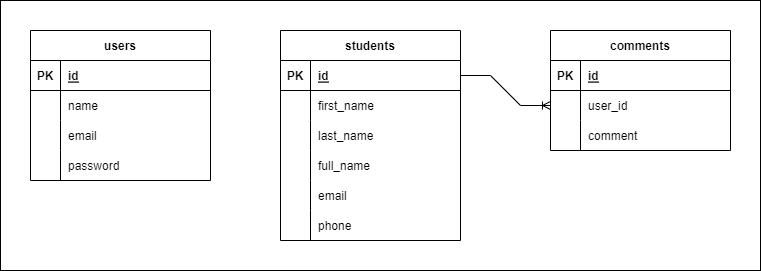

The diagram above was exported from draw.io. Its source (the exported page's mxGraphModel, read from the mxfile embedded in the PNG):
<mxGraphModel dx="868" dy="492" grid="1" gridSize="10" guides="1" tooltips="1" connect="1" arrows="1" fold="1" page="1" pageScale="1" pageWidth="827" pageHeight="1169" math="0" shadow="0">
  <root>
    <mxCell id="0" />
    <mxCell id="1" parent="0" />
    <mxCell id="e5OjhVuRJGwGWhuH6_fg-1" value="users" style="shape=table;startSize=30;container=1;collapsible=1;childLayout=tableLayout;fixedRows=1;rowLines=0;fontStyle=1;align=center;resizeLast=1;" vertex="1" parent="1">
      <mxGeometry x="60" y="150" width="180" height="150" as="geometry" />
    </mxCell>
    <mxCell id="e5OjhVuRJGwGWhuH6_fg-2" value="" style="shape=tableRow;horizontal=0;startSize=0;swimlaneHead=0;swimlaneBody=0;fillColor=none;collapsible=0;dropTarget=0;points=[[0,0.5],[1,0.5]];portConstraint=eastwest;top=0;left=0;right=0;bottom=1;" vertex="1" parent="e5OjhVuRJGwGWhuH6_fg-1">
      <mxGeometry y="30" width="180" height="30" as="geometry" />
    </mxCell>
    <mxCell id="e5OjhVuRJGwGWhuH6_fg-3" value="PK" style="shape=partialRectangle;connectable=0;fillColor=none;top=0;left=0;bottom=0;right=0;fontStyle=1;overflow=hidden;" vertex="1" parent="e5OjhVuRJGwGWhuH6_fg-2">
      <mxGeometry width="30" height="30" as="geometry">
        <mxRectangle width="30" height="30" as="alternateBounds" />
      </mxGeometry>
    </mxCell>
    <mxCell id="e5OjhVuRJGwGWhuH6_fg-4" value="id" style="shape=partialRectangle;connectable=0;fillColor=none;top=0;left=0;bottom=0;right=0;align=left;spacingLeft=6;fontStyle=5;overflow=hidden;" vertex="1" parent="e5OjhVuRJGwGWhuH6_fg-2">
      <mxGeometry x="30" width="150" height="30" as="geometry">
        <mxRectangle width="150" height="30" as="alternateBounds" />
      </mxGeometry>
    </mxCell>
    <mxCell id="e5OjhVuRJGwGWhuH6_fg-5" value="" style="shape=tableRow;horizontal=0;startSize=0;swimlaneHead=0;swimlaneBody=0;fillColor=none;collapsible=0;dropTarget=0;points=[[0,0.5],[1,0.5]];portConstraint=eastwest;top=0;left=0;right=0;bottom=0;" vertex="1" parent="e5OjhVuRJGwGWhuH6_fg-1">
      <mxGeometry y="60" width="180" height="30" as="geometry" />
    </mxCell>
    <mxCell id="e5OjhVuRJGwGWhuH6_fg-6" value="" style="shape=partialRectangle;connectable=0;fillColor=none;top=0;left=0;bottom=0;right=0;editable=1;overflow=hidden;" vertex="1" parent="e5OjhVuRJGwGWhuH6_fg-5">
      <mxGeometry width="30" height="30" as="geometry">
        <mxRectangle width="30" height="30" as="alternateBounds" />
      </mxGeometry>
    </mxCell>
    <mxCell id="e5OjhVuRJGwGWhuH6_fg-7" value="name" style="shape=partialRectangle;connectable=0;fillColor=none;top=0;left=0;bottom=0;right=0;align=left;spacingLeft=6;overflow=hidden;" vertex="1" parent="e5OjhVuRJGwGWhuH6_fg-5">
      <mxGeometry x="30" width="150" height="30" as="geometry">
        <mxRectangle width="150" height="30" as="alternateBounds" />
      </mxGeometry>
    </mxCell>
    <mxCell id="e5OjhVuRJGwGWhuH6_fg-8" value="" style="shape=tableRow;horizontal=0;startSize=0;swimlaneHead=0;swimlaneBody=0;fillColor=none;collapsible=0;dropTarget=0;points=[[0,0.5],[1,0.5]];portConstraint=eastwest;top=0;left=0;right=0;bottom=0;" vertex="1" parent="e5OjhVuRJGwGWhuH6_fg-1">
      <mxGeometry y="90" width="180" height="30" as="geometry" />
    </mxCell>
    <mxCell id="e5OjhVuRJGwGWhuH6_fg-9" value="" style="shape=partialRectangle;connectable=0;fillColor=none;top=0;left=0;bottom=0;right=0;editable=1;overflow=hidden;" vertex="1" parent="e5OjhVuRJGwGWhuH6_fg-8">
      <mxGeometry width="30" height="30" as="geometry">
        <mxRectangle width="30" height="30" as="alternateBounds" />
      </mxGeometry>
    </mxCell>
    <mxCell id="e5OjhVuRJGwGWhuH6_fg-10" value="email" style="shape=partialRectangle;connectable=0;fillColor=none;top=0;left=0;bottom=0;right=0;align=left;spacingLeft=6;overflow=hidden;" vertex="1" parent="e5OjhVuRJGwGWhuH6_fg-8">
      <mxGeometry x="30" width="150" height="30" as="geometry">
        <mxRectangle width="150" height="30" as="alternateBounds" />
      </mxGeometry>
    </mxCell>
    <mxCell id="e5OjhVuRJGwGWhuH6_fg-11" value="" style="shape=tableRow;horizontal=0;startSize=0;swimlaneHead=0;swimlaneBody=0;fillColor=none;collapsible=0;dropTarget=0;points=[[0,0.5],[1,0.5]];portConstraint=eastwest;top=0;left=0;right=0;bottom=0;" vertex="1" parent="e5OjhVuRJGwGWhuH6_fg-1">
      <mxGeometry y="120" width="180" height="30" as="geometry" />
    </mxCell>
    <mxCell id="e5OjhVuRJGwGWhuH6_fg-12" value="" style="shape=partialRectangle;connectable=0;fillColor=none;top=0;left=0;bottom=0;right=0;editable=1;overflow=hidden;" vertex="1" parent="e5OjhVuRJGwGWhuH6_fg-11">
      <mxGeometry width="30" height="30" as="geometry">
        <mxRectangle width="30" height="30" as="alternateBounds" />
      </mxGeometry>
    </mxCell>
    <mxCell id="e5OjhVuRJGwGWhuH6_fg-13" value="password" style="shape=partialRectangle;connectable=0;fillColor=none;top=0;left=0;bottom=0;right=0;align=left;spacingLeft=6;overflow=hidden;" vertex="1" parent="e5OjhVuRJGwGWhuH6_fg-11">
      <mxGeometry x="30" width="150" height="30" as="geometry">
        <mxRectangle width="150" height="30" as="alternateBounds" />
      </mxGeometry>
    </mxCell>
    <mxCell id="e5OjhVuRJGwGWhuH6_fg-17" value="students" style="shape=table;startSize=30;container=1;collapsible=1;childLayout=tableLayout;fixedRows=1;rowLines=0;fontStyle=1;align=center;resizeLast=1;" vertex="1" parent="1">
      <mxGeometry x="310" y="150" width="180" height="210" as="geometry" />
    </mxCell>
    <mxCell id="e5OjhVuRJGwGWhuH6_fg-18" value="" style="shape=tableRow;horizontal=0;startSize=0;swimlaneHead=0;swimlaneBody=0;fillColor=none;collapsible=0;dropTarget=0;points=[[0,0.5],[1,0.5]];portConstraint=eastwest;top=0;left=0;right=0;bottom=1;" vertex="1" parent="e5OjhVuRJGwGWhuH6_fg-17">
      <mxGeometry y="30" width="180" height="30" as="geometry" />
    </mxCell>
    <mxCell id="e5OjhVuRJGwGWhuH6_fg-19" value="PK" style="shape=partialRectangle;connectable=0;fillColor=none;top=0;left=0;bottom=0;right=0;fontStyle=1;overflow=hidden;" vertex="1" parent="e5OjhVuRJGwGWhuH6_fg-18">
      <mxGeometry width="30" height="30" as="geometry">
        <mxRectangle width="30" height="30" as="alternateBounds" />
      </mxGeometry>
    </mxCell>
    <mxCell id="e5OjhVuRJGwGWhuH6_fg-20" value="id" style="shape=partialRectangle;connectable=0;fillColor=none;top=0;left=0;bottom=0;right=0;align=left;spacingLeft=6;fontStyle=5;overflow=hidden;" vertex="1" parent="e5OjhVuRJGwGWhuH6_fg-18">
      <mxGeometry x="30" width="150" height="30" as="geometry">
        <mxRectangle width="150" height="30" as="alternateBounds" />
      </mxGeometry>
    </mxCell>
    <mxCell id="e5OjhVuRJGwGWhuH6_fg-21" value="" style="shape=tableRow;horizontal=0;startSize=0;swimlaneHead=0;swimlaneBody=0;fillColor=none;collapsible=0;dropTarget=0;points=[[0,0.5],[1,0.5]];portConstraint=eastwest;top=0;left=0;right=0;bottom=0;" vertex="1" parent="e5OjhVuRJGwGWhuH6_fg-17">
      <mxGeometry y="60" width="180" height="30" as="geometry" />
    </mxCell>
    <mxCell id="e5OjhVuRJGwGWhuH6_fg-22" value="" style="shape=partialRectangle;connectable=0;fillColor=none;top=0;left=0;bottom=0;right=0;editable=1;overflow=hidden;" vertex="1" parent="e5OjhVuRJGwGWhuH6_fg-21">
      <mxGeometry width="30" height="30" as="geometry">
        <mxRectangle width="30" height="30" as="alternateBounds" />
      </mxGeometry>
    </mxCell>
    <mxCell id="e5OjhVuRJGwGWhuH6_fg-23" value="first_name" style="shape=partialRectangle;connectable=0;fillColor=none;top=0;left=0;bottom=0;right=0;align=left;spacingLeft=6;overflow=hidden;" vertex="1" parent="e5OjhVuRJGwGWhuH6_fg-21">
      <mxGeometry x="30" width="150" height="30" as="geometry">
        <mxRectangle width="150" height="30" as="alternateBounds" />
      </mxGeometry>
    </mxCell>
    <mxCell id="e5OjhVuRJGwGWhuH6_fg-24" value="" style="shape=tableRow;horizontal=0;startSize=0;swimlaneHead=0;swimlaneBody=0;fillColor=none;collapsible=0;dropTarget=0;points=[[0,0.5],[1,0.5]];portConstraint=eastwest;top=0;left=0;right=0;bottom=0;" vertex="1" parent="e5OjhVuRJGwGWhuH6_fg-17">
      <mxGeometry y="90" width="180" height="30" as="geometry" />
    </mxCell>
    <mxCell id="e5OjhVuRJGwGWhuH6_fg-25" value="" style="shape=partialRectangle;connectable=0;fillColor=none;top=0;left=0;bottom=0;right=0;editable=1;overflow=hidden;" vertex="1" parent="e5OjhVuRJGwGWhuH6_fg-24">
      <mxGeometry width="30" height="30" as="geometry">
        <mxRectangle width="30" height="30" as="alternateBounds" />
      </mxGeometry>
    </mxCell>
    <mxCell id="e5OjhVuRJGwGWhuH6_fg-26" value="last_name" style="shape=partialRectangle;connectable=0;fillColor=none;top=0;left=0;bottom=0;right=0;align=left;spacingLeft=6;overflow=hidden;" vertex="1" parent="e5OjhVuRJGwGWhuH6_fg-24">
      <mxGeometry x="30" width="150" height="30" as="geometry">
        <mxRectangle width="150" height="30" as="alternateBounds" />
      </mxGeometry>
    </mxCell>
    <mxCell id="e5OjhVuRJGwGWhuH6_fg-27" value="" style="shape=tableRow;horizontal=0;startSize=0;swimlaneHead=0;swimlaneBody=0;fillColor=none;collapsible=0;dropTarget=0;points=[[0,0.5],[1,0.5]];portConstraint=eastwest;top=0;left=0;right=0;bottom=0;" vertex="1" parent="e5OjhVuRJGwGWhuH6_fg-17">
      <mxGeometry y="120" width="180" height="30" as="geometry" />
    </mxCell>
    <mxCell id="e5OjhVuRJGwGWhuH6_fg-28" value="" style="shape=partialRectangle;connectable=0;fillColor=none;top=0;left=0;bottom=0;right=0;editable=1;overflow=hidden;" vertex="1" parent="e5OjhVuRJGwGWhuH6_fg-27">
      <mxGeometry width="30" height="30" as="geometry">
        <mxRectangle width="30" height="30" as="alternateBounds" />
      </mxGeometry>
    </mxCell>
    <mxCell id="e5OjhVuRJGwGWhuH6_fg-29" value="full_name" style="shape=partialRectangle;connectable=0;fillColor=none;top=0;left=0;bottom=0;right=0;align=left;spacingLeft=6;overflow=hidden;" vertex="1" parent="e5OjhVuRJGwGWhuH6_fg-27">
      <mxGeometry x="30" width="150" height="30" as="geometry">
        <mxRectangle width="150" height="30" as="alternateBounds" />
      </mxGeometry>
    </mxCell>
    <mxCell id="e5OjhVuRJGwGWhuH6_fg-30" value="" style="shape=tableRow;horizontal=0;startSize=0;swimlaneHead=0;swimlaneBody=0;fillColor=none;collapsible=0;dropTarget=0;points=[[0,0.5],[1,0.5]];portConstraint=eastwest;top=0;left=0;right=0;bottom=0;" vertex="1" parent="e5OjhVuRJGwGWhuH6_fg-17">
      <mxGeometry y="150" width="180" height="30" as="geometry" />
    </mxCell>
    <mxCell id="e5OjhVuRJGwGWhuH6_fg-31" value="" style="shape=partialRectangle;connectable=0;fillColor=none;top=0;left=0;bottom=0;right=0;editable=1;overflow=hidden;" vertex="1" parent="e5OjhVuRJGwGWhuH6_fg-30">
      <mxGeometry width="30" height="30" as="geometry">
        <mxRectangle width="30" height="30" as="alternateBounds" />
      </mxGeometry>
    </mxCell>
    <mxCell id="e5OjhVuRJGwGWhuH6_fg-32" value="email" style="shape=partialRectangle;connectable=0;fillColor=none;top=0;left=0;bottom=0;right=0;align=left;spacingLeft=6;overflow=hidden;" vertex="1" parent="e5OjhVuRJGwGWhuH6_fg-30">
      <mxGeometry x="30" width="150" height="30" as="geometry">
        <mxRectangle width="150" height="30" as="alternateBounds" />
      </mxGeometry>
    </mxCell>
    <mxCell id="e5OjhVuRJGwGWhuH6_fg-33" value="" style="shape=tableRow;horizontal=0;startSize=0;swimlaneHead=0;swimlaneBody=0;fillColor=none;collapsible=0;dropTarget=0;points=[[0,0.5],[1,0.5]];portConstraint=eastwest;top=0;left=0;right=0;bottom=0;" vertex="1" parent="e5OjhVuRJGwGWhuH6_fg-17">
      <mxGeometry y="180" width="180" height="30" as="geometry" />
    </mxCell>
    <mxCell id="e5OjhVuRJGwGWhuH6_fg-34" value="" style="shape=partialRectangle;connectable=0;fillColor=none;top=0;left=0;bottom=0;right=0;editable=1;overflow=hidden;" vertex="1" parent="e5OjhVuRJGwGWhuH6_fg-33">
      <mxGeometry width="30" height="30" as="geometry">
        <mxRectangle width="30" height="30" as="alternateBounds" />
      </mxGeometry>
    </mxCell>
    <mxCell id="e5OjhVuRJGwGWhuH6_fg-35" value="phone" style="shape=partialRectangle;connectable=0;fillColor=none;top=0;left=0;bottom=0;right=0;align=left;spacingLeft=6;overflow=hidden;" vertex="1" parent="e5OjhVuRJGwGWhuH6_fg-33">
      <mxGeometry x="30" width="150" height="30" as="geometry">
        <mxRectangle width="150" height="30" as="alternateBounds" />
      </mxGeometry>
    </mxCell>
    <mxCell id="e5OjhVuRJGwGWhuH6_fg-39" value="comments" style="shape=table;startSize=30;container=1;collapsible=1;childLayout=tableLayout;fixedRows=1;rowLines=0;fontStyle=1;align=center;resizeLast=1;" vertex="1" parent="1">
      <mxGeometry x="580" y="150" width="180" height="120" as="geometry" />
    </mxCell>
    <mxCell id="e5OjhVuRJGwGWhuH6_fg-40" value="" style="shape=tableRow;horizontal=0;startSize=0;swimlaneHead=0;swimlaneBody=0;fillColor=none;collapsible=0;dropTarget=0;points=[[0,0.5],[1,0.5]];portConstraint=eastwest;top=0;left=0;right=0;bottom=1;" vertex="1" parent="e5OjhVuRJGwGWhuH6_fg-39">
      <mxGeometry y="30" width="180" height="30" as="geometry" />
    </mxCell>
    <mxCell id="e5OjhVuRJGwGWhuH6_fg-41" value="PK" style="shape=partialRectangle;connectable=0;fillColor=none;top=0;left=0;bottom=0;right=0;fontStyle=1;overflow=hidden;" vertex="1" parent="e5OjhVuRJGwGWhuH6_fg-40">
      <mxGeometry width="30" height="30" as="geometry">
        <mxRectangle width="30" height="30" as="alternateBounds" />
      </mxGeometry>
    </mxCell>
    <mxCell id="e5OjhVuRJGwGWhuH6_fg-42" value="id" style="shape=partialRectangle;connectable=0;fillColor=none;top=0;left=0;bottom=0;right=0;align=left;spacingLeft=6;fontStyle=5;overflow=hidden;" vertex="1" parent="e5OjhVuRJGwGWhuH6_fg-40">
      <mxGeometry x="30" width="150" height="30" as="geometry">
        <mxRectangle width="150" height="30" as="alternateBounds" />
      </mxGeometry>
    </mxCell>
    <mxCell id="e5OjhVuRJGwGWhuH6_fg-43" value="" style="shape=tableRow;horizontal=0;startSize=0;swimlaneHead=0;swimlaneBody=0;fillColor=none;collapsible=0;dropTarget=0;points=[[0,0.5],[1,0.5]];portConstraint=eastwest;top=0;left=0;right=0;bottom=0;" vertex="1" parent="e5OjhVuRJGwGWhuH6_fg-39">
      <mxGeometry y="60" width="180" height="30" as="geometry" />
    </mxCell>
    <mxCell id="e5OjhVuRJGwGWhuH6_fg-44" value="" style="shape=partialRectangle;connectable=0;fillColor=none;top=0;left=0;bottom=0;right=0;editable=1;overflow=hidden;" vertex="1" parent="e5OjhVuRJGwGWhuH6_fg-43">
      <mxGeometry width="30" height="30" as="geometry">
        <mxRectangle width="30" height="30" as="alternateBounds" />
      </mxGeometry>
    </mxCell>
    <mxCell id="e5OjhVuRJGwGWhuH6_fg-45" value="user_id" style="shape=partialRectangle;connectable=0;fillColor=none;top=0;left=0;bottom=0;right=0;align=left;spacingLeft=6;overflow=hidden;" vertex="1" parent="e5OjhVuRJGwGWhuH6_fg-43">
      <mxGeometry x="30" width="150" height="30" as="geometry">
        <mxRectangle width="150" height="30" as="alternateBounds" />
      </mxGeometry>
    </mxCell>
    <mxCell id="e5OjhVuRJGwGWhuH6_fg-46" value="" style="shape=tableRow;horizontal=0;startSize=0;swimlaneHead=0;swimlaneBody=0;fillColor=none;collapsible=0;dropTarget=0;points=[[0,0.5],[1,0.5]];portConstraint=eastwest;top=0;left=0;right=0;bottom=0;" vertex="1" parent="e5OjhVuRJGwGWhuH6_fg-39">
      <mxGeometry y="90" width="180" height="30" as="geometry" />
    </mxCell>
    <mxCell id="e5OjhVuRJGwGWhuH6_fg-47" value="" style="shape=partialRectangle;connectable=0;fillColor=none;top=0;left=0;bottom=0;right=0;editable=1;overflow=hidden;" vertex="1" parent="e5OjhVuRJGwGWhuH6_fg-46">
      <mxGeometry width="30" height="30" as="geometry">
        <mxRectangle width="30" height="30" as="alternateBounds" />
      </mxGeometry>
    </mxCell>
    <mxCell id="e5OjhVuRJGwGWhuH6_fg-48" value="comment" style="shape=partialRectangle;connectable=0;fillColor=none;top=0;left=0;bottom=0;right=0;align=left;spacingLeft=6;overflow=hidden;" vertex="1" parent="e5OjhVuRJGwGWhuH6_fg-46">
      <mxGeometry x="30" width="150" height="30" as="geometry">
        <mxRectangle width="150" height="30" as="alternateBounds" />
      </mxGeometry>
    </mxCell>
    <mxCell id="e5OjhVuRJGwGWhuH6_fg-52" value="" style="edgeStyle=entityRelationEdgeStyle;fontSize=12;html=1;endArrow=ERoneToMany;rounded=0;exitX=1;exitY=0.5;exitDx=0;exitDy=0;" edge="1" parent="1" source="e5OjhVuRJGwGWhuH6_fg-18" target="e5OjhVuRJGwGWhuH6_fg-43">
      <mxGeometry width="100" height="100" relative="1" as="geometry">
        <mxPoint x="360" y="310" as="sourcePoint" />
        <mxPoint x="460" y="210" as="targetPoint" />
      </mxGeometry>
    </mxCell>
    <mxCell id="e5OjhVuRJGwGWhuH6_fg-53" value="" style="rounded=0;whiteSpace=wrap;html=1;fillColor=none;" vertex="1" parent="1">
      <mxGeometry x="30" y="120" width="760" height="270" as="geometry" />
    </mxCell>
  </root>
</mxGraphModel>